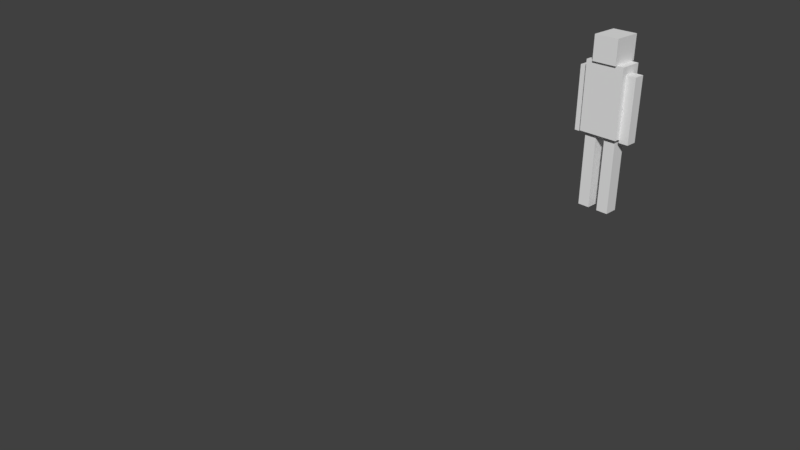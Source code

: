# Source: characterAnimate.blend  (saved by Blender 3.0.42; exported with 4.5.12 LTS)
import bpy
from mathutils import Matrix  # noqa: F401  (used for matrix-valued properties, if any)

bpy.ops.wm.read_factory_settings(use_empty=True)
scene = bpy.context.scene
scene.name = 'Scene'

# ---- collections
col_collection_1 = bpy.data.collections.new('Collection 1'); scene.collection.children.link(col_collection_1)

# ---- materials (node trees are filled in below, after node groups)
mat_materials_characteranimate_armleft_uda = bpy.data.materials.new('materials/characterAnimate/armLeft.uda')
mat_materials_characteranimate_armleft_uda.alpha_threshold = 0.0
mat_materials_characteranimate_armleft_uda.use_transparent_shadow = False
mat_materials_characteranimate_armleft_uda.roughness = 0.5
mat_materials_characteranimate_armright_uda = bpy.data.materials.new('materials/characterAnimate/armRight.uda')
mat_materials_characteranimate_armright_uda.alpha_threshold = 0.0
mat_materials_characteranimate_armright_uda.use_transparent_shadow = False
mat_materials_characteranimate_armright_uda.roughness = 0.5
mat_materials_characteranimate_head_uda = bpy.data.materials.new('materials/characterAnimate/head.uda')
mat_materials_characteranimate_head_uda.alpha_threshold = 0.0
mat_materials_characteranimate_head_uda.use_transparent_shadow = False
mat_materials_characteranimate_head_uda.roughness = 0.5
mat_materials_characteranimate_body_uda = bpy.data.materials.new('materials/characterAnimate/body.uda')
mat_materials_characteranimate_body_uda.alpha_threshold = 0.0
mat_materials_characteranimate_body_uda.use_transparent_shadow = False
mat_materials_characteranimate_body_uda.roughness = 0.5
mat_materials_characteranimate_legright_uda = bpy.data.materials.new('materials/characterAnimate/legRight.uda')
mat_materials_characteranimate_legright_uda.alpha_threshold = 0.0
mat_materials_characteranimate_legright_uda.use_transparent_shadow = False
mat_materials_characteranimate_legright_uda.roughness = 0.5
mat_materials_characteranimate_legleft_uda = bpy.data.materials.new('materials/characterAnimate/legLeft.uda')
mat_materials_characteranimate_legleft_uda.alpha_threshold = 0.0
mat_materials_characteranimate_legleft_uda.use_transparent_shadow = False
mat_materials_characteranimate_legleft_uda.roughness = 0.5

# ---- material node trees

# ---- world
world_world = bpy.data.worlds.new('World'); scene.world = world_world
world_world.color = (0.05088, 0.05088, 0.05088)
world_world.use_sun_shadow = False
world_world.sun_shadow_jitter_overblur = 0.0
world_world.cycles.sampling_method = 'MANUAL'

# ---- cameras
cam_camera = bpy.data.cameras.new('Camera')
cam_camera.clip_end = 100.0
cam_camera.lens = 35.0
cam_camera.sensor_width = 32.0
cam_camera.sensor_height = 18.0
cam_camera.ortho_scale = 7.314
cam_camera.dof.focus_distance = 0.0
cam_camera.dof.aperture_fstop = 128.0

# ---- meshes
me_cube_005 = bpy.data.meshes.new('Cube.005')
me_cube_005.from_pydata([(0.2998, -0.05672, -0.1202), (0.2998, -0.05672, 0.5298), (0.1998, -0.05672, -0.1202), (0.1998, -0.05672, 0.5298), (0.2998, 0.05828, -0.1202), (0.2998, 0.05828, 0.5298), (0.1998, 0.05828, -0.1202), (0.1998, 0.05828, 0.5298)], [], [(0, 1, 3, 2), (2, 3, 7, 6), (6, 7, 5, 4), (4, 5, 1, 0), (2, 6, 4, 0), (7, 3, 1, 5)])
_uv = me_cube_005.uv_layers.new(name='UVMap')
_uv.uv.foreach_set('vector', [0.6243, 1.0, 0.6243, 0.0, 0.8121, 0.0, 0.8121, 1.0, 2.03e-07, 1.0, 0.0, 0.0, 0.2182, 0.0, 0.2182, 1.0, 0.6243, 0.0, 0.6243, 1.0, 0.4364, 1.0, 0.4364, 3.439e-08, 0.4364, 0.0, 0.4364, 1.0, 0.2182, 1.0, 0.2182, 2.292e-08, 0.8121, 0.1787, 0.8121, 5.158e-08, 1.0, 0.0, 1.0, 0.1787, 0.8121, 0.3573, 0.8121, 0.1787, 1.0, 0.1787, 1.0, 0.3573])
me_cube_005.materials.append(mat_materials_characteranimate_armleft_uda)
me_cube_005.use_remesh_preserve_volume = False
me_cube_005.use_remesh_preserve_attributes = False
me_cube_005.use_mirror_vertex_groups = False
me_cube_005.update()
me_cube_004 = bpy.data.meshes.new('Cube.004')
me_cube_004.from_pydata([(-0.1998, -0.05672, -0.1202), (-0.1998, -0.05672, 0.5298), (-0.2998, -0.05672, -0.1202), (-0.2998, -0.05672, 0.5298), (-0.1998, 0.05828, -0.1202), (-0.1998, 0.05828, 0.5298), (-0.2998, 0.05828, -0.1202), (-0.2998, 0.05828, 0.5298)], [], [(0, 1, 3, 2), (2, 3, 7, 6), (6, 7, 5, 4), (4, 5, 1, 0), (2, 6, 4, 0), (7, 3, 1, 5)])
_uv = me_cube_004.uv_layers.new(name='UVMap')
_uv.uv.foreach_set('vector', [0.6243, 1.0, 0.6243, 0.0, 0.8121, 0.0, 0.8121, 1.0, 2.03e-07, 1.0, 0.0, 0.0, 0.2182, 0.0, 0.2182, 1.0, 0.4364, 1.0, 0.4364, 0.0, 0.6243, 0.0, 0.6243, 1.0, 0.4364, 0.0, 0.4364, 1.0, 0.2182, 1.0, 0.2182, 2.292e-08, 0.8121, 0.1787, 0.8121, 5.158e-08, 1.0, 0.0, 1.0, 0.1787, 0.8121, 0.3573, 0.8121, 0.1787, 1.0, 0.1787, 1.0, 0.3573])
me_cube_004.materials.append(mat_materials_characteranimate_armright_uda)
me_cube_004.use_remesh_preserve_volume = False
me_cube_004.use_remesh_preserve_attributes = False
me_cube_004.use_mirror_vertex_groups = False
me_cube_004.update()
me_cube_001 = bpy.data.meshes.new('Cube.001')
me_cube_001.from_pydata([(0.128, -0.1394, 0.6126), (0.128, -0.1394, 0.8626), (-0.122, -0.1394, 0.6126), (-0.122, -0.1394, 0.8626), (0.128, 0.1506, 0.6126), (0.128, 0.1506, 0.8626), (-0.122, 0.1506, 0.6126), (-0.122, 0.1506, 0.8626)], [], [(0, 1, 3, 2), (2, 3, 7, 6), (6, 7, 5, 4), (4, 5, 1, 0), (2, 6, 4, 0), (7, 3, 1, 5)])
_uv = me_cube_001.uv_layers.new(name='UVMap')
_uv.uv.foreach_set('vector', [0.6667, 0.4305, 0.6667, 0.0, 1.0, 0.0, 1.0, 0.4305, 0.3333, 1.0, 0.0, 1.0, 0.0, 0.5, 0.3333, 0.5, 0.6667, 0.9305, 0.6667, 0.5, 1.0, 0.5, 1.0, 0.9305, 0.6667, 0.5, 0.3333, 0.5, 0.3333, 2.566e-08, 0.6667, 0.0, 7.947e-08, 0.5, 0.0, 1.026e-07, 0.3333, 0.0, 0.3333, 0.5, 0.3333, 1.0, 0.3333, 0.5, 0.6667, 0.5, 0.6667, 1.0])
me_cube_001.materials.append(mat_materials_characteranimate_head_uda)
me_cube_001.use_remesh_preserve_volume = False
me_cube_001.use_remesh_preserve_attributes = False
me_cube_001.use_mirror_vertex_groups = False
me_cube_001.update()
me_cube_000 = bpy.data.meshes.new('Cube.000')
me_cube_000.from_pydata([(0.1998, -0.116, -0.08749), (0.1998, -0.116, 0.6125), (-0.2002, -0.116, -0.08749), (-0.2002, -0.116, 0.6125), (0.1998, 0.119, -0.08749), (0.1998, 0.119, 0.6125), (-0.2002, 0.119, -0.08749), (-0.2002, 0.119, 0.6125)], [], [(0, 1, 3, 2), (2, 3, 7, 6), (6, 7, 5, 4), (4, 5, 1, 0), (2, 6, 4, 0), (7, 3, 1, 5)])
_uv = me_cube_000.uv_layers.new(name='UVMap')
_uv.uv.foreach_set('vector', [7.07e-08, 0.6364, 0.0, 0.0, 0.3163, 0.0, 0.3163, 0.6364, 0.6326, 0.6364, 0.6326, 0.0, 0.8163, 0.0, 0.8163, 0.6364, 0.6326, 0.0, 0.6326, 0.6364, 0.3163, 0.6364, 0.3163, 4.064e-08, 1.0, 0.0, 1.0, 0.6364, 0.8163, 0.6364, 0.8163, 6.773e-09, 0.0, 0.6364, 0.1837, 0.6364, 0.1837, 1.0, 1.061e-07, 1.0, 0.1837, 0.6364, 0.3674, 0.6364, 0.3674, 1.0, 0.1837, 1.0])
me_cube_000.materials.append(mat_materials_characteranimate_body_uda)
me_cube_000.use_remesh_preserve_volume = False
me_cube_000.use_remesh_preserve_attributes = False
me_cube_000.use_mirror_vertex_groups = False
me_cube_000.update()
me_cube_003 = bpy.data.meshes.new('Cube.003')
me_cube_003.from_pydata([(-0.04519, -0.06925, -0.8627), (-0.04519, -0.06925, -0.06267), (-0.1652, -0.06925, -0.8627), (-0.1652, -0.06925, -0.06267), (-0.04519, 0.07075, -0.8627), (-0.04519, 0.07075, -0.06267), (-0.1652, 0.07075, -0.8627), (-0.1652, 0.07075, -0.06267)], [], [(0, 1, 3, 2), (2, 3, 7, 6), (6, 7, 5, 4), (4, 5, 1, 0), (2, 6, 4, 0), (7, 3, 1, 5)])
_uv = me_cube_003.uv_layers.new(name='UVMap')
_uv.uv.foreach_set('vector', [0.6243, 1.0, 0.6243, 9.313e-09, 0.8121, 0.0, 0.8121, 1.0, 0.4364, 0.0, 0.4364, 1.0, 0.2182, 1.0, 0.2182, 0.0, 0.6243, 0.0, 0.6243, 1.0, 0.4364, 1.0, 0.4364, 0.0, 0.2182, 0.0, 0.2182, 1.0, 2.1e-07, 1.0, 0.0, 0.0, 0.8121, 0.1742, 0.8121, 6.519e-08, 1.0, 0.0, 1.0, 0.1742, 0.8121, 0.3484, 0.8121, 0.1742, 1.0, 0.1742, 1.0, 0.3484])
me_cube_003.materials.append(mat_materials_characteranimate_legright_uda)
me_cube_003.use_remesh_preserve_volume = False
me_cube_003.use_remesh_preserve_attributes = False
me_cube_003.use_mirror_vertex_groups = False
me_cube_003.update()
me_cube_002 = bpy.data.meshes.new('Cube.002')
me_cube_002.from_pydata([(0.1696, -0.06993, -0.8627), (0.1696, -0.06993, -0.06267), (0.04962, -0.06993, -0.8627), (0.04962, -0.06993, -0.06267), (0.1696, 0.07007, -0.8627), (0.1696, 0.07007, -0.06267), (0.04962, 0.07007, -0.8627), (0.04962, 0.07007, -0.06267)], [], [(0, 1, 3, 2), (2, 3, 7, 6), (6, 7, 5, 4), (4, 5, 1, 0), (2, 6, 4, 0), (7, 3, 1, 5)])
_uv = me_cube_002.uv_layers.new(name='UVMap')
_uv.uv.foreach_set('vector', [0.8121, 0.0, 0.8121, 1.0, 0.6243, 1.0, 0.6243, 7.451e-08, 1.866e-07, 1.0, 0.0, 2.794e-08, 0.2182, 0.0, 0.2182, 1.0, 0.4364, 1.0, 0.4364, 1.863e-08, 0.6243, 0.0, 0.6243, 1.0, 0.4364, 0.0, 0.4364, 1.0, 0.2182, 1.0, 0.2182, 0.0, 0.8121, 0.1742, 0.8121, 5.588e-08, 1.0, 0.0, 1.0, 0.1742, 0.8121, 0.3484, 0.8121, 0.1742, 1.0, 0.1742, 1.0, 0.3484])
me_cube_002.materials.append(mat_materials_characteranimate_legleft_uda)
me_cube_002.use_remesh_preserve_volume = False
me_cube_002.use_remesh_preserve_attributes = False
me_cube_002.use_mirror_vertex_groups = False
me_cube_002.update()
arm_armature = bpy.data.armatures.new('Armature')  # bones are not reproduced

# ---- objects
ob_armature_001 = bpy.data.objects.new('Armature.001', arm_armature)
ob_cube_005 = bpy.data.objects.new('Cube.005', me_cube_005)
ob_cube_004 = bpy.data.objects.new('Cube.004', me_cube_004)
ob_cube = bpy.data.objects.new('Cube', me_cube_001)
ob_cube_001 = bpy.data.objects.new('Cube.001', me_cube_000)
ob_cube_003 = bpy.data.objects.new('Cube.003', me_cube_003)
ob_cube_002 = bpy.data.objects.new('Cube.002', me_cube_002)
ob_camera = bpy.data.objects.new('Camera', cam_camera)

# ---- transforms, parenting, visibility, modifiers, constraints
ob_armature_001.location = (0.0, 0.0, 0.0)
ob_armature_001.lineart.crease_threshold = 0.0
ob_cube_005.parent = ob_armature_001
ob_cube_005.location = (0.0, 0.0, 0.0)
ob_cube_005.lineart.crease_threshold = 0.0
_vg = ob_cube_005.vertex_groups.new(name='LeftArm')
for _i, _w in zip([0, 1, 2, 3, 4, 5, 6, 7], [1.0, 1.0, 0.9999, 1.0, 0.9999, 0.9653, 0.9999, 0.908]): _vg.add([_i], _w, 'REPLACE')
_m = ob_cube_005.modifiers.new('Armature', 'ARMATURE')
_m = ob_cube_005.modifiers.new('Armature.001', 'ARMATURE')
_m.object = ob_armature_001
ob_cube_004.parent = ob_armature_001
ob_cube_004.location = (0.0, 0.0, 0.0)
ob_cube_004.lineart.crease_threshold = 0.0
_vg = ob_cube_004.vertex_groups.new(name='RightArm')
for _i, _w in zip([0, 1, 2, 3, 4, 5, 6, 7], [1.0, 0.9996, 1.0, 0.9999, 1.0, 0.9987, 0.9952, 0.9995]): _vg.add([_i], _w, 'REPLACE')
_m = ob_cube_004.modifiers.new('Armature', 'ARMATURE')
_m = ob_cube_004.modifiers.new('Armature.001', 'ARMATURE')
_m.object = ob_armature_001
ob_cube.parent = ob_armature_001
ob_cube.location = (0.0, 0.0, 0.0)
ob_cube.lineart.crease_threshold = 0.0
_vg = ob_cube.vertex_groups.new(name='Head')
_vg.add([0, 1, 2, 3, 4, 5, 6, 7], 1.0, 'REPLACE')
_m = ob_cube.modifiers.new('Armature', 'ARMATURE')
_m = ob_cube.modifiers.new('Armature.001', 'ARMATURE')
_m.object = ob_armature_001
ob_cube_001.parent = ob_armature_001
ob_cube_001.location = (0.0, 0.0, 0.0)
ob_cube_001.lineart.crease_threshold = 0.0
_vg = ob_cube_001.vertex_groups.new(name='MainBone')
for _i, _w in zip([0, 1, 2, 3, 4, 5, 6, 7], [1.0, 1.0, 1.0, 0.9997, 1.0, 1.0, 0.9999, 1.0]): _vg.add([_i], _w, 'REPLACE')
_m = ob_cube_001.modifiers.new('Armature', 'ARMATURE')
_m = ob_cube_001.modifiers.new('Armature.001', 'ARMATURE')
_m.object = ob_armature_001
ob_cube_003.parent = ob_armature_001
ob_cube_003.location = (0.0, 0.0, 0.0)
ob_cube_003.lineart.crease_threshold = 0.0
_vg = ob_cube_003.vertex_groups.new(name='RightLeg')
for _i, _w in zip([0, 1, 2, 3, 4, 5, 6, 7], [1.0, 1.0, 1.0, 1.0, 1.0, 1.0, 1.0, 1.0]): _vg.add([_i], _w, 'REPLACE')
_m = ob_cube_003.modifiers.new('Armature', 'ARMATURE')
_m = ob_cube_003.modifiers.new('Armature.001', 'ARMATURE')
_m = ob_cube_003.modifiers.new('Armature.002', 'ARMATURE')
_m.object = ob_armature_001
ob_cube_002.parent = ob_armature_001
ob_cube_002.location = (0.0, 0.0, 0.0)
ob_cube_002.lineart.crease_threshold = 0.0
_vg = ob_cube_002.vertex_groups.new(name='LeftLeg')
for _i, _w in zip([0, 1, 2, 3, 4, 5, 6, 7], [1.0, 0.9993, 1.0, 0.9989, 1.0, 0.9988, 0.9996, 0.9996]): _vg.add([_i], _w, 'REPLACE')
_m = ob_cube_002.modifiers.new('Armature', 'ARMATURE')
_m = ob_cube_002.modifiers.new('Armature.001', 'ARMATURE')
_m = ob_cube_002.modifiers.new('Armature.002', 'ARMATURE')
_m.object = ob_armature_001
ob_camera.location = (4.371, -6.791, 2.834)
ob_camera.rotation_euler = (1.109, 0.0, 0.8149)
ob_camera.lock_rotations_4d = False
ob_camera.empty_display_type = 'ARROWS'
ob_camera.color = (0.0, 0.0, 0.0, 0.0)
ob_camera.display_type = 'WIRE'
ob_camera.lineart.crease_threshold = 0.0

# ---- collection membership
col_collection_1.objects.link(ob_armature_001)
col_collection_1.objects.link(ob_cube_005)
col_collection_1.objects.link(ob_cube_004)
col_collection_1.objects.link(ob_cube)
col_collection_1.objects.link(ob_cube_001)
col_collection_1.objects.link(ob_cube_003)
col_collection_1.objects.link(ob_cube_002)
col_collection_1.objects.link(ob_camera)

# ---- scene / render settings (as saved in the file)
scene.camera = ob_camera
scene.frame_start = 0; scene.frame_end = 23; scene.frame_set(0)
scene.render.engine = 'BLENDER_EEVEE_NEXT'
scene.render.resolution_percentage = 50
scene.render.dither_intensity = 0.0
scene.cycles.use_denoising = False
scene.cycles.samples = 128
scene.cycles.sampling_pattern = 'TABULATED_SOBOL'
scene.cycles.light_sampling_threshold = 0.0
scene.cycles.use_adaptive_sampling = False
scene.cycles.use_light_tree = False
scene.cycles.blur_glossy = 0.0
scene.cycles.sample_clamp_indirect = 0.0
scene.view_settings.view_transform = 'Standard'
bpy.context.view_layer.update()

# ---- added for rendering (the .blend has no usable light): sun
light_auto_sun = bpy.data.lights.new('AutoSun', 'SUN')
light_auto_sun.energy = 3.0
light_auto_sun.angle = 0.0523599
ob_auto_sun = bpy.data.objects.new('AutoSun', light_auto_sun)
scene.collection.objects.link(ob_auto_sun)
ob_auto_sun.rotation_euler = (0.872665, 0.174533, 0.523599)
bpy.context.view_layer.update()
